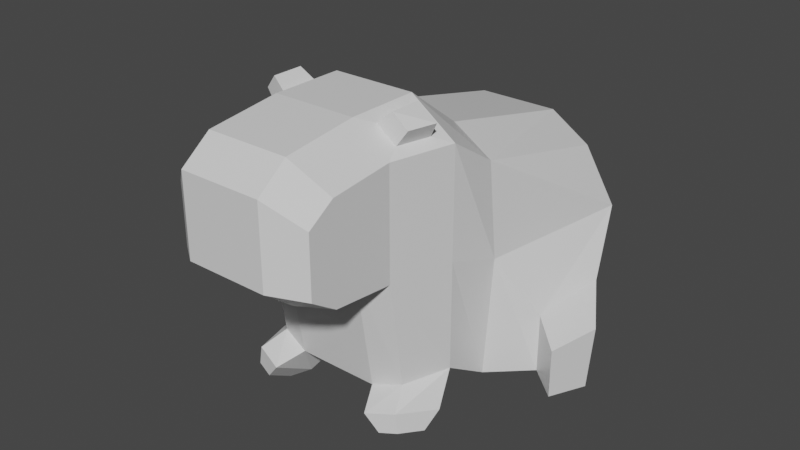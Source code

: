 # Source: capybara.blend  (saved by Blender 3.2.14; exported with 4.5.12 LTS)
import bpy
from mathutils import Matrix  # noqa: F401  (used for matrix-valued properties, if any)

bpy.ops.wm.read_factory_settings(use_empty=True)
scene = bpy.context.scene
scene.name = 'Scene'

# ---- collections
col_collection = bpy.data.collections.new('Collection'); scene.collection.children.link(col_collection)

# ---- materials (node trees are filled in below, after node groups)
mat_material = bpy.data.materials.new('Material')
mat_material.alpha_threshold = 0.0
mat_material.use_transparent_shadow = False
mat_material.line_color = (0.0, 0.0, 0.0, 1.0)

# ---- material node trees
mat_material.use_nodes = True; mat_material.node_tree.nodes.clear()
_N = mat_material.node_tree.nodes; _L = mat_material.node_tree.links
n0 = _N.new('ShaderNodeOutputMaterial'); n0.name = 'Material Output'; n0.location = (300, 300)
n1 = _N.new('ShaderNodeBsdfPrincipled'); n1.name = 'Principled BSDF'; n1.location = (10, 300)
n1.distribution = 'GGX'
n1.subsurface_method = 'RANDOM_WALK_SKIN'
n1.inputs[2].default_value = 0.4
n1.inputs[3].default_value = 1.45
n1.inputs[27].default_value = (0.0, 0.0, 0.0, 1.0)
n1.inputs[28].default_value = 1.0
_L.new(n1.outputs[0], n0.inputs[0])
n0.is_active_output = True

# ---- world
world_world = bpy.data.worlds.new('World'); scene.world = world_world
world_world.use_nodes = True; world_world.node_tree.nodes.clear()
_N = world_world.node_tree.nodes; _L = world_world.node_tree.links
n0 = _N.new('ShaderNodeOutputWorld'); n0.name = 'World Output'; n0.location = (300, 300)
n1 = _N.new('ShaderNodeBackground'); n1.name = 'Background'; n1.location = (10, 300)
n1.inputs[0].default_value = (0.05088, 0.05088, 0.05088, 1.0)
_L.new(n1.outputs[0], n0.inputs[0])
n0.is_active_output = True
world_world.color = (0.05088, 0.05088, 0.05088)
world_world.use_sun_shadow = False
world_world.sun_shadow_jitter_overblur = 0.0

# ---- meshes
me_cube = bpy.data.meshes.new('Cube')
me_cube.from_pydata([(0.8029, 0.307, 0.5906), (0.933, 0.307, -0.9594), (0.7005, -0.8368, 0.817), (0.7005, -0.8368, -0.9594), (0.0, 0.5301, -0.9664), (0.0, -0.7878, 1.0), (0.0, -0.7878, -0.9664), (0.0, 0.5301, 0.7017), (0.7104, -1.267, 1.089), (0.7104, -1.267, -0.6878), (0.0, -1.269, -0.8738), (0.0, -1.269, 1.358), (0.5808, -1.786, 1.089), (0.5808, -1.652, -0.6878), (0.0, -1.706, -0.7631), (0.0, -1.859, 1.358), (0.9694, 0.4861, 0.05799), (0.7686, -0.8368, 0.05799), (0.0, 0.7365, 0.0), (0.5808, -1.786, 0.1938), (0.7104, -1.267, 0.1938), (0.0, -1.859, 0.179), (0.5808, -2.311, 1.034), (0.0, -2.456, 1.286), (0.5808, -2.311, 0.2487), (0.0, -2.456, 0.2512), (0.5808, -2.529, 0.889), (0.0, -2.704, 1.095), (0.5808, -2.529, 0.3935), (0.0, -2.704, 0.442), (0.3399, -0.7878, -0.9664), (0.3399, 0.5301, 0.7017), (0.3399, 0.5301, -0.9664), (0.3399, -0.7878, 1.0), (0.3399, -1.269, -0.8738), (0.3399, -1.269, 1.358), (0.3399, -1.706, -0.7631), (0.3399, -1.859, 1.358), (0.3399, -1.859, 0.179), (0.3399, 0.7365, 0.0), (0.3399, -2.456, 1.286), (0.3399, -2.456, 0.2512), (0.3399, -2.704, 1.095), (0.3399, -2.704, 0.442), (0.5392, -1.672, 1.152), (0.6076, -1.399, 1.152), (0.4121, -1.399, 1.294), (0.4121, -1.711, 1.294), (0.6306, -1.661, 1.277), (0.6866, -1.437, 1.277), (0.5266, -1.437, 1.393), (0.5266, -1.692, 1.393), (1.159, -0.01315, -0.3404), (1.143, -0.09524, -0.9297), (1.065, -0.6447, -0.3984), (1.065, -0.6447, -0.8811), (1.438, -0.4705, -0.4472), (1.426, -0.5287, -0.9272), (1.322, -0.8749, -0.4859), (1.322, -0.8749, -0.8791), (0.4432, -1.541, -1.062), (0.7943, -1.494, -0.8919), (0.4432, -1.914, -0.8519), (0.6715, -1.845, -0.7965), (0.556, -1.661, -1.113), (0.7696, -1.632, -1.01), (0.556, -1.887, -0.9855), (0.6949, -1.846, -0.9517)], [], [(32, 1, 3, 30), (16, 0, 2, 17), (39, 31, 0, 16), (33, 5, 11, 35), (33, 31, 7, 5), (35, 11, 15, 37), (30, 3, 9, 34), (17, 2, 8, 20), (38, 19, 24, 41), (20, 8, 12, 19), (34, 9, 61, 60), (9, 20, 19, 13), (36, 38, 21, 14), (3, 17, 20, 9), (32, 39, 16, 1), (1, 16, 52, 53), (41, 24, 28, 43), (19, 12, 22, 24), (37, 15, 23, 40), (43, 42, 27, 29), (24, 22, 26, 28), (40, 23, 27, 42), (22, 40, 42, 26), (28, 26, 42, 43), (12, 37, 40, 22), (25, 41, 43, 29), (4, 18, 39, 32), (13, 19, 38, 36), (10, 34, 36, 14), (21, 38, 41, 25), (6, 30, 34, 10), (12, 8, 45, 44), (2, 0, 31, 33), (2, 33, 35, 8), (18, 7, 31, 39), (4, 32, 30, 6), (47, 44, 48, 51), (37, 12, 44, 47), (8, 35, 46, 45), (35, 37, 47, 46), (49, 50, 51, 48), (44, 45, 49, 48), (46, 47, 51, 50), (45, 46, 50, 49), (52, 54, 58, 56), (3, 1, 53, 55), (16, 17, 54, 52), (17, 3, 55, 54), (57, 56, 58, 59), (54, 55, 59, 58), (55, 53, 57, 59), (53, 52, 56, 57), (61, 63, 67, 65), (13, 36, 62, 63), (36, 34, 60, 62), (9, 13, 63, 61), (64, 65, 67, 66), (60, 61, 65, 64), (62, 60, 64, 66), (63, 62, 66, 67)])
_uv = me_cube.uv_layers.new(name='UVMap')
_uv.uv.foreach_set('vector', [0.3125, 0.5, 0.375, 0.5, 0.375, 0.75, 0.3125, 0.75, 0.5, 0.5, 0.625, 0.5, 0.625, 0.75, 0.5, 0.75, 0.5, 0.4375, 0.625, 0.4375, 0.625, 0.5, 0.5, 0.5, 0.6875, 0.75, 0.75, 0.75, 0.75, 0.75, 0.6875, 0.75, 0.6875, 0.75, 0.6875, 0.5, 0.625, 0.375, 0.75, 0.75, 0.6875, 0.75, 0.75, 0.75, 0.75, 0.75, 0.6875, 0.75, 0.3125, 0.75, 0.375, 0.75, 0.375, 0.75, 0.3125, 0.75, 0.5, 0.75, 0.625, 0.75, 0.625, 0.75, 0.5, 0.75, 0.5, 0.8125, 0.5, 0.75, 0.5, 0.75, 0.5, 0.8125, 0.5, 0.75, 0.625, 0.75, 0.625, 0.75, 0.5, 0.75, 0.3125, 0.75, 0.375, 0.75, 0.375, 0.75, 0.3125, 0.75, 0.375, 0.75, 0.5, 0.75, 0.5, 0.75, 0.375, 0.75, 0.375, 0.8125, 0.5, 0.8125, 0.5, 0.875, 0.375, 0.875, 0.375, 0.75, 0.5, 0.75, 0.5, 0.75, 0.375, 0.75, 0.375, 0.4375, 0.5, 0.4375, 0.5, 0.5, 0.375, 0.5, 0.375, 0.5, 0.5, 0.5, 0.5, 0.5, 0.375, 0.5, 0.5, 0.8125, 0.5, 0.75, 0.5, 0.75, 0.5, 0.8125, 0.5, 0.75, 0.625, 0.75, 0.625, 0.75, 0.5, 0.75, 0.6875, 0.75, 0.75, 0.75, 0.75, 0.75, 0.6875, 0.75, 0.5, 0.8125, 0.625, 0.8125, 0.625, 0.875, 0.5, 0.875, 0.5, 0.75, 0.625, 0.75, 0.625, 0.75, 0.5, 0.75, 0.6875, 0.75, 0.75, 0.75, 0.75, 0.75, 0.6875, 0.75, 0.625, 0.75, 0.6875, 0.75, 0.6875, 0.75, 0.625, 0.75, 0.5, 0.75, 0.625, 0.75, 0.625, 0.8125, 0.5, 0.8125, 0.625, 0.75, 0.6875, 0.75, 0.6875, 0.75, 0.625, 0.75, 0.5, 0.875, 0.5, 0.8125, 0.5, 0.8125, 0.5, 0.875, 0.375, 0.375, 0.5, 0.375, 0.5, 0.4375, 0.375, 0.4375, 0.375, 0.75, 0.5, 0.75, 0.5, 0.8125, 0.375, 0.8125, 0.25, 0.75, 0.3125, 0.75, 0.3125, 0.75, 0.25, 0.75, 0.5, 0.875, 0.5, 0.8125, 0.5, 0.8125, 0.5, 0.875, 0.25, 0.75, 0.3125, 0.75, 0.3125, 0.75, 0.25, 0.75, 0.625, 0.75, 0.625, 0.75, 0.625, 0.75, 0.625, 0.75, 0.625, 0.75, 0.625, 0.5, 0.6875, 0.5, 0.6875, 0.75, 0.625, 0.75, 0.6875, 0.75, 0.6875, 0.75, 0.625, 0.75, 0.5, 0.375, 0.625, 0.375, 0.625, 0.4375, 0.5, 0.4375, 0.25, 0.5, 0.3125, 0.5, 0.3125, 0.75, 0.25, 0.75, 0.6875, 0.75, 0.625, 0.75, 0.625, 0.75, 0.6875, 0.75, 0.6875, 0.75, 0.625, 0.75, 0.625, 0.75, 0.6875, 0.75, 0.625, 0.75, 0.6875, 0.75, 0.6875, 0.75, 0.625, 0.75, 0.6875, 0.75, 0.6875, 0.75, 0.6875, 0.75, 0.6875, 0.75, 0.625, 0.75, 0.6875, 0.75, 0.6875, 0.75, 0.625, 0.75, 0.625, 0.75, 0.625, 0.75, 0.625, 0.75, 0.625, 0.75, 0.6875, 0.75, 0.6875, 0.75, 0.6875, 0.75, 0.6875, 0.75, 0.625, 0.75, 0.6875, 0.75, 0.6875, 0.75, 0.625, 0.75, 0.5, 0.5, 0.5, 0.75, 0.5, 0.75, 0.5, 0.5, 0.375, 0.75, 0.375, 0.5, 0.375, 0.5, 0.375, 0.75, 0.5, 0.5, 0.5, 0.75, 0.5, 0.75, 0.5, 0.5, 0.5, 0.75, 0.375, 0.75, 0.375, 0.75, 0.5, 0.75, 0.375, 0.5, 0.5, 0.5, 0.5, 0.75, 0.375, 0.75, 0.5, 0.75, 0.375, 0.75, 0.375, 0.75, 0.5, 0.75, 0.375, 0.75, 0.375, 0.5, 0.375, 0.5, 0.375, 0.75, 0.375, 0.5, 0.5, 0.5, 0.5, 0.5, 0.375, 0.5, 0.375, 0.75, 0.375, 0.75, 0.375, 0.75, 0.375, 0.75, 0.375, 0.75, 0.375, 0.8125, 0.375, 0.8125, 0.375, 0.75, 0.3125, 0.75, 0.3125, 0.75, 0.3125, 0.75, 0.3125, 0.75, 0.375, 0.75, 0.375, 0.75, 0.375, 0.75, 0.375, 0.75, 0.3125, 0.75, 0.375, 0.75, 0.375, 0.75, 0.3125, 0.75, 0.3125, 0.75, 0.375, 0.75, 0.375, 0.75, 0.3125, 0.75, 0.3125, 0.75, 0.3125, 0.75, 0.3125, 0.75, 0.3125, 0.75, 0.375, 0.75, 0.375, 0.8125, 0.375, 0.8125, 0.375, 0.75])
me_cube.materials.append(mat_material)
me_cube.use_mirror_vertex_groups = False
me_cube.update()

# ---- objects
ob_capybar = bpy.data.objects.new('capybar', me_cube)

# ---- transforms, parenting, visibility, modifiers, constraints
ob_capybar.location = (0.0, 0.0, 0.0)
ob_capybar.lock_rotations_4d = False
ob_capybar.empty_display_type = 'ARROWS'
ob_capybar.lineart.crease_threshold = 0.0
_m = ob_capybar.modifiers.new('Mirror', 'MIRROR')
_m.use_clip = True

# ---- collection membership
col_collection.objects.link(ob_capybar)

# ---- scene / render settings (as saved in the file)
scene.frame_start = 1; scene.frame_end = 250; scene.frame_set(1)
scene.render.engine = 'BLENDER_EEVEE_NEXT'
scene.cycles.sampling_pattern = 'TABULATED_SOBOL'
scene.cycles.use_light_tree = False
scene.view_settings.view_transform = 'Filmic'
bpy.context.view_layer.update()

# ---- added for rendering (the .blend has no active camera and no usable light): camera, sun
cam_auto = bpy.data.cameras.new('AutoCamera')
cam_auto.lens = 50.0
cam_auto.sensor_width = 36.0
cam_auto.clip_end = 1000.0
ob_auto_camera = bpy.data.objects.new('AutoCamera', cam_auto)
scene.collection.objects.link(ob_auto_camera)
ob_auto_camera.location = (4.75291, -6.68719, 3.94241)
ob_auto_camera.rotation_euler = (1.09748, -7.21219e-08, 0.694738)
scene.camera = ob_auto_camera
light_auto_sun = bpy.data.lights.new('AutoSun', 'SUN')
light_auto_sun.energy = 3.0
light_auto_sun.angle = 0.0523599
ob_auto_sun = bpy.data.objects.new('AutoSun', light_auto_sun)
scene.collection.objects.link(ob_auto_sun)
ob_auto_sun.rotation_euler = (0.872665, 0.174533, 0.523599)
bpy.context.view_layer.update()
